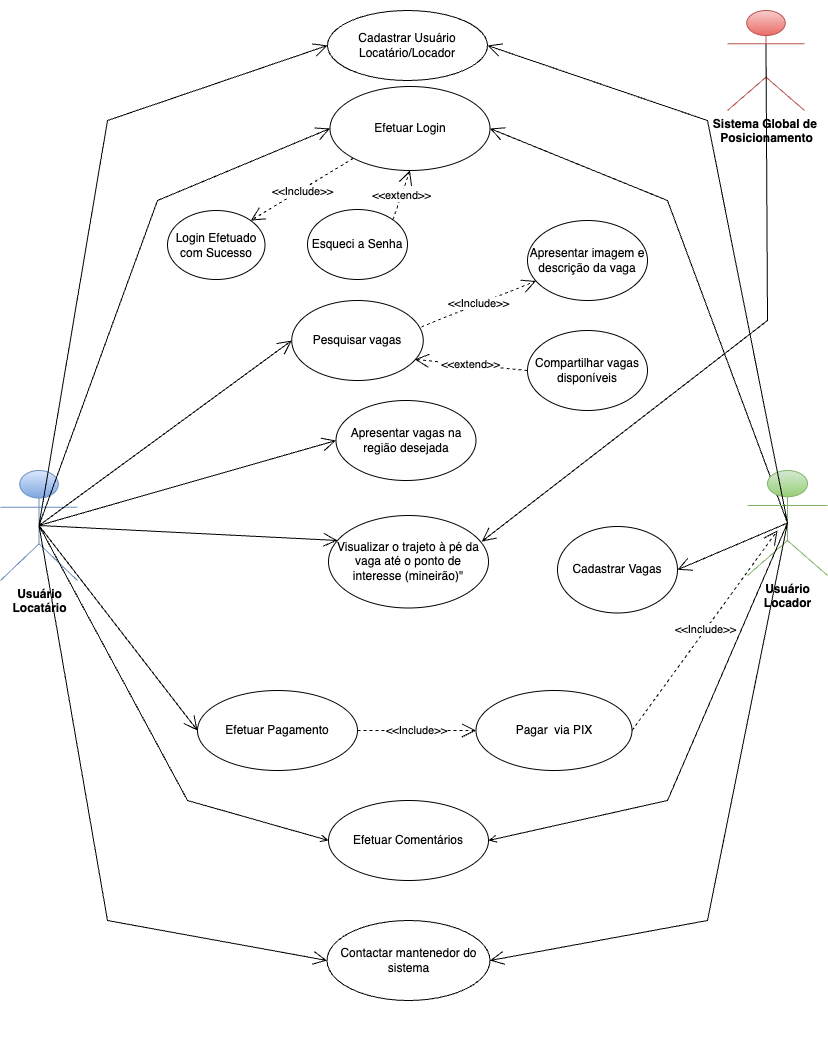

The diagram above was exported from draw.io. Its source (the exported page's mxGraphModel, read from the mxfile embedded in the PNG):
<mxGraphModel dx="1811" dy="570" grid="1" gridSize="10" guides="1" tooltips="1" connect="1" arrows="1" fold="1" page="1" pageScale="1" pageWidth="827" pageHeight="1169" math="0" shadow="0">
  <root>
    <mxCell id="0" />
    <mxCell id="1" parent="0" />
    <mxCell id="7VLa77z8znclignIy_Kp-3" value="" style="swimlane;startSize=0;swimlaneLine=1;opacity=0;" parent="1" vertex="1">
      <mxGeometry x="-760" width="680" height="1040" as="geometry" />
    </mxCell>
    <mxCell id="7VLa77z8znclignIy_Kp-6" value="Apresentar vagas na região desejada" style="ellipse;whiteSpace=wrap;html=1;" parent="7VLa77z8znclignIy_Kp-3" vertex="1">
      <mxGeometry x="268.5" y="400" width="140" height="80" as="geometry" />
    </mxCell>
    <mxCell id="7VLa77z8znclignIy_Kp-8" value="Visualizar o trajeto à pé da vaga até o ponto de interesse (mineirão)&quot;" style="ellipse;whiteSpace=wrap;html=1;" parent="7VLa77z8znclignIy_Kp-3" vertex="1">
      <mxGeometry x="261" y="515" width="160" height="92.5" as="geometry" />
    </mxCell>
    <mxCell id="7VLa77z8znclignIy_Kp-7" value="Apresentar imagem e descrição da vaga" style="ellipse;whiteSpace=wrap;html=1;" parent="7VLa77z8znclignIy_Kp-3" vertex="1">
      <mxGeometry x="460" y="220" width="120" height="80" as="geometry" />
    </mxCell>
    <mxCell id="7VLa77z8znclignIy_Kp-11" value="Cadastrar Usuário&lt;br&gt;Locatário/Locador" style="ellipse;whiteSpace=wrap;html=1;" parent="7VLa77z8znclignIy_Kp-3" vertex="1">
      <mxGeometry x="260" y="10" width="160" height="70" as="geometry" />
    </mxCell>
    <mxCell id="7VLa77z8znclignIy_Kp-13" value="Contactar mantenedor do sistema" style="ellipse;whiteSpace=wrap;html=1;" parent="7VLa77z8znclignIy_Kp-3" vertex="1">
      <mxGeometry x="259.5" y="920" width="163" height="80" as="geometry" />
    </mxCell>
    <mxCell id="7VLa77z8znclignIy_Kp-16" value="Efetuar Pagamento" style="ellipse;whiteSpace=wrap;html=1;" parent="7VLa77z8znclignIy_Kp-3" vertex="1">
      <mxGeometry x="130" y="690" width="160" height="80" as="geometry" />
    </mxCell>
    <mxCell id="7VLa77z8znclignIy_Kp-19" value="Efetuar Login" style="ellipse;whiteSpace=wrap;html=1;" parent="7VLa77z8znclignIy_Kp-3" vertex="1">
      <mxGeometry x="262.5" y="86" width="160" height="84" as="geometry" />
    </mxCell>
    <mxCell id="7VLa77z8znclignIy_Kp-18" value="Compartilhar vagas disponíveis" style="ellipse;whiteSpace=wrap;html=1;" parent="7VLa77z8znclignIy_Kp-3" vertex="1">
      <mxGeometry x="460" y="330" width="120" height="80" as="geometry" />
    </mxCell>
    <mxCell id="7VLa77z8znclignIy_Kp-17" value="Cadastrar Vagas" style="ellipse;whiteSpace=wrap;html=1;" parent="7VLa77z8znclignIy_Kp-3" vertex="1">
      <mxGeometry x="490" y="526" width="120" height="86.5" as="geometry" />
    </mxCell>
    <mxCell id="7VLa77z8znclignIy_Kp-15" value="Pagar&amp;nbsp; via PIX" style="ellipse;whiteSpace=wrap;html=1;" parent="7VLa77z8znclignIy_Kp-3" vertex="1">
      <mxGeometry x="408.5" y="690" width="156" height="80" as="geometry" />
    </mxCell>
    <mxCell id="7VLa77z8znclignIy_Kp-14" value="Efetuar Comentários" style="ellipse;whiteSpace=wrap;html=1;" parent="7VLa77z8znclignIy_Kp-3" vertex="1">
      <mxGeometry x="261" y="800" width="160" height="80" as="geometry" />
    </mxCell>
    <mxCell id="7VLa77z8znclignIy_Kp-12" value="Pesquisar vagas" style="ellipse;whiteSpace=wrap;html=1;" parent="7VLa77z8znclignIy_Kp-3" vertex="1">
      <mxGeometry x="224.25" y="300" width="131.5" height="80" as="geometry" />
    </mxCell>
    <mxCell id="7VLa77z8znclignIy_Kp-46" value="&amp;lt;&amp;lt;Include&amp;gt;&amp;gt;" style="endArrow=open;endSize=12;dashed=1;html=1;rounded=0;exitX=1;exitY=0.5;exitDx=0;exitDy=0;entryX=0;entryY=0.5;entryDx=0;entryDy=0;" parent="7VLa77z8znclignIy_Kp-3" source="7VLa77z8znclignIy_Kp-16" target="7VLa77z8znclignIy_Kp-15" edge="1">
      <mxGeometry width="160" relative="1" as="geometry">
        <mxPoint x="180" y="560" as="sourcePoint" />
        <mxPoint x="340" y="560" as="targetPoint" />
      </mxGeometry>
    </mxCell>
    <mxCell id="7VLa77z8znclignIy_Kp-47" value="&amp;lt;&amp;lt;Include&amp;gt;&amp;gt;" style="endArrow=open;endSize=12;dashed=1;html=1;rounded=0;exitX=0.986;exitY=0.329;exitDx=0;exitDy=0;exitPerimeter=0;" parent="7VLa77z8znclignIy_Kp-3" source="7VLa77z8znclignIy_Kp-12" target="7VLa77z8znclignIy_Kp-7" edge="1">
      <mxGeometry width="160" relative="1" as="geometry">
        <mxPoint x="170" y="160" as="sourcePoint" />
        <mxPoint x="376" y="165" as="targetPoint" />
      </mxGeometry>
    </mxCell>
    <mxCell id="7VLa77z8znclignIy_Kp-50" value="&amp;lt;&amp;lt;extend&amp;gt;&amp;gt;" style="endArrow=open;endSize=12;dashed=1;html=1;rounded=0;exitX=0;exitY=0.5;exitDx=0;exitDy=0;entryX=0.936;entryY=0.736;entryDx=0;entryDy=0;entryPerimeter=0;" parent="7VLa77z8znclignIy_Kp-3" source="7VLa77z8znclignIy_Kp-18" target="7VLa77z8znclignIy_Kp-12" edge="1">
      <mxGeometry width="160" relative="1" as="geometry">
        <mxPoint x="170" y="260" as="sourcePoint" />
        <mxPoint x="240" y="320" as="targetPoint" />
      </mxGeometry>
    </mxCell>
    <mxCell id="8" value="Esqueci a Senha" style="ellipse;whiteSpace=wrap;html=1;" parent="7VLa77z8znclignIy_Kp-3" vertex="1">
      <mxGeometry x="240" y="209" width="100" height="70" as="geometry" />
    </mxCell>
    <mxCell id="9" value="Login Efetuado com Sucesso" style="ellipse;whiteSpace=wrap;html=1;" parent="7VLa77z8znclignIy_Kp-3" vertex="1">
      <mxGeometry x="100" y="210" width="97.5" height="69" as="geometry" />
    </mxCell>
    <mxCell id="10" value="&amp;lt;&amp;lt;Include&amp;gt;&amp;gt;" style="endArrow=open;endSize=12;dashed=1;html=1;rounded=0;entryX=1;entryY=0;entryDx=0;entryDy=0;exitX=0;exitY=1;exitDx=0;exitDy=0;" parent="7VLa77z8znclignIy_Kp-3" source="7VLa77z8znclignIy_Kp-19" target="9" edge="1">
      <mxGeometry x="0.0107" y="2" width="160" relative="1" as="geometry">
        <mxPoint x="230" y="170" as="sourcePoint" />
        <mxPoint x="220" y="200" as="targetPoint" />
        <mxPoint as="offset" />
      </mxGeometry>
    </mxCell>
    <mxCell id="11" value="&amp;lt;&amp;lt;extend&amp;gt;&amp;gt;" style="endArrow=open;endSize=12;dashed=1;html=1;rounded=0;exitX=1;exitY=0;exitDx=0;exitDy=0;entryX=0.5;entryY=1;entryDx=0;entryDy=0;" parent="7VLa77z8znclignIy_Kp-3" source="8" target="7VLa77z8znclignIy_Kp-19" edge="1">
      <mxGeometry width="160" relative="1" as="geometry">
        <mxPoint x="400" y="175.12" as="sourcePoint" />
        <mxPoint x="312.31999999999994" y="204.0000000000001" as="targetPoint" />
      </mxGeometry>
    </mxCell>
    <mxCell id="7VLa77z8znclignIy_Kp-4" value="Usuário &lt;br&gt;Locatário" style="shape=umlActor;verticalLabelPosition=bottom;verticalAlign=top;html=1;outlineConnect=0;fillColor=#dae8fc;strokeColor=#6c8ebf;fontStyle=1;gradientColor=#7ea6e0;" parent="1" vertex="1">
      <mxGeometry x="-827" y="470" width="77" height="110" as="geometry" />
    </mxCell>
    <mxCell id="7VLa77z8znclignIy_Kp-10" value="&lt;b&gt;Sistema Global de&amp;nbsp;&lt;br&gt;Posicionamento&lt;/b&gt;" style="shape=umlActor;verticalLabelPosition=bottom;verticalAlign=top;html=1;fillColor=#f8cecc;strokeColor=#b85450;gradientColor=#ea6b66;" parent="1" vertex="1">
      <mxGeometry x="-100" y="10" width="77" height="100" as="geometry" />
    </mxCell>
    <mxCell id="7VLa77z8znclignIy_Kp-27" value="" style="endArrow=open;endFill=1;endSize=12;html=1;rounded=0;exitX=0.5;exitY=0.5;exitDx=0;exitDy=0;exitPerimeter=0;entryX=0;entryY=0.5;entryDx=0;entryDy=0;" parent="1" source="7VLa77z8znclignIy_Kp-4" target="7VLa77z8znclignIy_Kp-11" edge="1">
      <mxGeometry width="160" relative="1" as="geometry">
        <mxPoint x="70" y="462.14" as="sourcePoint" />
        <mxPoint x="245.00759230292556" y="200.00364950712617" as="targetPoint" />
        <Array as="points">
          <mxPoint x="-720" y="120" />
        </Array>
      </mxGeometry>
    </mxCell>
    <mxCell id="7VLa77z8znclignIy_Kp-29" value="" style="endArrow=open;endFill=1;endSize=12;html=1;rounded=0;entryX=0;entryY=0.5;entryDx=0;entryDy=0;exitX=0.5;exitY=0.5;exitDx=0;exitDy=0;exitPerimeter=0;" parent="1" source="7VLa77z8znclignIy_Kp-4" target="7VLa77z8znclignIy_Kp-19" edge="1">
      <mxGeometry width="160" relative="1" as="geometry">
        <mxPoint x="300" y="330" as="sourcePoint" />
        <mxPoint x="300" y="275" as="targetPoint" />
        <Array as="points">
          <mxPoint x="-670" y="200" />
        </Array>
      </mxGeometry>
    </mxCell>
    <mxCell id="7VLa77z8znclignIy_Kp-30" value="" style="endArrow=open;endFill=1;endSize=12;html=1;rounded=0;entryX=0;entryY=0.5;entryDx=0;entryDy=0;exitX=0.5;exitY=0.5;exitDx=0;exitDy=0;exitPerimeter=0;" parent="1" source="7VLa77z8znclignIy_Kp-4" target="7VLa77z8znclignIy_Kp-12" edge="1">
      <mxGeometry width="160" relative="1" as="geometry">
        <mxPoint x="300" y="330" as="sourcePoint" />
        <mxPoint x="256" y="423" as="targetPoint" />
      </mxGeometry>
    </mxCell>
    <mxCell id="7VLa77z8znclignIy_Kp-31" value="" style="endArrow=open;endFill=1;endSize=12;html=1;rounded=0;exitX=0.5;exitY=0.5;exitDx=0;exitDy=0;exitPerimeter=0;entryX=0.056;entryY=0.27;entryDx=0;entryDy=0;entryPerimeter=0;" parent="1" source="7VLa77z8znclignIy_Kp-4" target="7VLa77z8znclignIy_Kp-8" edge="1">
      <mxGeometry width="160" relative="1" as="geometry">
        <mxPoint x="-70" y="470" as="sourcePoint" />
        <mxPoint x="460" y="630" as="targetPoint" />
        <Array as="points" />
      </mxGeometry>
    </mxCell>
    <mxCell id="7VLa77z8znclignIy_Kp-33" value="" style="endArrow=open;endFill=1;endSize=12;html=1;rounded=0;exitX=0.5;exitY=0.5;exitDx=0;exitDy=0;exitPerimeter=0;entryX=0;entryY=0.5;entryDx=0;entryDy=0;" parent="1" source="7VLa77z8znclignIy_Kp-4" target="7VLa77z8znclignIy_Kp-16" edge="1">
      <mxGeometry width="160" relative="1" as="geometry">
        <mxPoint x="300" y="630" as="sourcePoint" />
        <mxPoint x="460" y="630" as="targetPoint" />
      </mxGeometry>
    </mxCell>
    <mxCell id="7VLa77z8znclignIy_Kp-35" value="" style="endArrow=open;endFill=1;endSize=12;html=1;rounded=0;entryX=0.958;entryY=0.281;entryDx=0;entryDy=0;exitX=0.5;exitY=0.334;exitDx=0;exitDy=0;exitPerimeter=0;entryPerimeter=0;" parent="1" source="7VLa77z8znclignIy_Kp-10" target="7VLa77z8znclignIy_Kp-8" edge="1">
      <mxGeometry width="160" relative="1" as="geometry">
        <mxPoint x="300" y="630" as="sourcePoint" />
        <mxPoint x="460" y="630" as="targetPoint" />
        <Array as="points">
          <mxPoint x="-60" y="320" />
        </Array>
      </mxGeometry>
    </mxCell>
    <mxCell id="7VLa77z8znclignIy_Kp-36" value="" style="endArrow=open;endFill=1;html=1;rounded=0;entryX=0;entryY=0.5;entryDx=0;entryDy=0;exitX=0.5;exitY=0.5;exitDx=0;exitDy=0;exitPerimeter=0;" parent="1" source="7VLa77z8znclignIy_Kp-4" target="7VLa77z8znclignIy_Kp-14" edge="1">
      <mxGeometry width="160" relative="1" as="geometry">
        <mxPoint x="-74" y="470" as="sourcePoint" />
        <mxPoint x="160" y="530" as="targetPoint" />
        <Array as="points">
          <mxPoint x="-640" y="800" />
        </Array>
      </mxGeometry>
    </mxCell>
    <mxCell id="7VLa77z8znclignIy_Kp-37" value="" style="endArrow=open;endFill=1;endSize=12;html=1;rounded=0;entryX=0;entryY=0.5;entryDx=0;entryDy=0;exitX=0.5;exitY=0.5;exitDx=0;exitDy=0;exitPerimeter=0;" parent="1" source="7VLa77z8znclignIy_Kp-4" target="7VLa77z8znclignIy_Kp-13" edge="1">
      <mxGeometry width="160" relative="1" as="geometry">
        <mxPoint x="300" y="420" as="sourcePoint" />
        <mxPoint x="460" y="420" as="targetPoint" />
        <Array as="points">
          <mxPoint x="-720" y="920" />
        </Array>
      </mxGeometry>
    </mxCell>
    <mxCell id="7VLa77z8znclignIy_Kp-40" value="" style="endArrow=open;endFill=1;endSize=12;html=1;rounded=0;entryX=0;entryY=0.5;entryDx=0;entryDy=0;exitX=0.5;exitY=0.5;exitDx=0;exitDy=0;exitPerimeter=0;" parent="1" source="7VLa77z8znclignIy_Kp-4" target="7VLa77z8znclignIy_Kp-6" edge="1">
      <mxGeometry width="160" relative="1" as="geometry">
        <mxPoint x="-70" y="470" as="sourcePoint" />
        <mxPoint x="446" y="700" as="targetPoint" />
        <Array as="points" />
      </mxGeometry>
    </mxCell>
    <mxCell id="hmMcFQCUcgatX-j8RUDL-3" value="" style="endArrow=open;endFill=1;endSize=12;html=1;rounded=0;entryX=1;entryY=0.5;entryDx=0;entryDy=0;exitX=0.5;exitY=0.5;exitDx=0;exitDy=0;exitPerimeter=0;" parent="1" source="7VLa77z8znclignIy_Kp-5" target="7VLa77z8znclignIy_Kp-19" edge="1">
      <mxGeometry width="160" relative="1" as="geometry">
        <mxPoint x="790" y="410" as="sourcePoint" />
        <mxPoint x="448" y="229" as="targetPoint" />
        <Array as="points">
          <mxPoint x="-160" y="200" />
        </Array>
      </mxGeometry>
    </mxCell>
    <mxCell id="7VLa77z8znclignIy_Kp-5" value="Usuário&lt;br&gt;Locador" style="shape=umlActor;verticalLabelPosition=bottom;verticalAlign=top;html=1;outlineConnect=0;fillColor=#d5e8d4;strokeColor=#82b366;fontStyle=1;gradientColor=#97d077;" parent="1" vertex="1">
      <mxGeometry x="-80" y="470" width="80" height="105" as="geometry" />
    </mxCell>
    <mxCell id="7VLa77z8znclignIy_Kp-34" value="" style="endArrow=open;endFill=1;endSize=12;html=1;rounded=0;exitX=0.5;exitY=0.5;exitDx=0;exitDy=0;exitPerimeter=0;entryX=1;entryY=0.5;entryDx=0;entryDy=0;" parent="1" source="7VLa77z8znclignIy_Kp-5" target="7VLa77z8znclignIy_Kp-17" edge="1">
      <mxGeometry width="160" relative="1" as="geometry">
        <mxPoint x="802" y="510" as="sourcePoint" />
        <mxPoint x="-150" y="523" as="targetPoint" />
      </mxGeometry>
    </mxCell>
    <mxCell id="7VLa77z8znclignIy_Kp-38" value="" style="endArrow=open;endFill=1;endSize=12;html=1;rounded=0;entryX=1;entryY=0.5;entryDx=0;entryDy=0;exitX=0.5;exitY=0.5;exitDx=0;exitDy=0;exitPerimeter=0;" parent="1" source="7VLa77z8znclignIy_Kp-5" target="7VLa77z8znclignIy_Kp-13" edge="1">
      <mxGeometry width="160" relative="1" as="geometry">
        <mxPoint x="296" y="540" as="sourcePoint" />
        <mxPoint x="456" y="540" as="targetPoint" />
        <Array as="points">
          <mxPoint x="-120" y="920" />
        </Array>
      </mxGeometry>
    </mxCell>
    <mxCell id="7VLa77z8znclignIy_Kp-41" value="" style="endArrow=open;endFill=1;endSize=12;html=1;rounded=0;entryX=1;entryY=0.5;entryDx=0;entryDy=0;exitX=0.5;exitY=0.5;exitDx=0;exitDy=0;exitPerimeter=0;" parent="1" source="7VLa77z8znclignIy_Kp-5" target="7VLa77z8znclignIy_Kp-11" edge="1">
      <mxGeometry width="160" relative="1" as="geometry">
        <mxPoint x="800" y="510" as="sourcePoint" />
        <mxPoint x="456" y="240" as="targetPoint" />
        <Array as="points">
          <mxPoint x="-120" y="120" />
        </Array>
      </mxGeometry>
    </mxCell>
    <mxCell id="hmMcFQCUcgatX-j8RUDL-12" value="" style="endArrow=open;endFill=1;html=1;rounded=0;entryX=1;entryY=0.5;entryDx=0;entryDy=0;exitX=0.5;exitY=0.5;exitDx=0;exitDy=0;exitPerimeter=0;" parent="1" source="7VLa77z8znclignIy_Kp-5" target="7VLa77z8znclignIy_Kp-14" edge="1">
      <mxGeometry width="160" relative="1" as="geometry">
        <mxPoint x="576" y="630" as="sourcePoint" />
        <mxPoint x="969" y="1235" as="targetPoint" />
        <Array as="points">
          <mxPoint x="-160" y="800" />
        </Array>
      </mxGeometry>
    </mxCell>
    <mxCell id="hmMcFQCUcgatX-j8RUDL-6" value="&amp;lt;&amp;lt;Include&amp;gt;&amp;gt;" style="endArrow=open;endSize=12;dashed=1;html=1;rounded=0;exitX=1;exitY=0.5;exitDx=0;exitDy=0;" parent="1" source="7VLa77z8znclignIy_Kp-15" edge="1">
      <mxGeometry x="0.0133" width="160" relative="1" as="geometry">
        <mxPoint x="586" y="880" as="sourcePoint" />
        <mxPoint x="-50" y="530" as="targetPoint" />
        <mxPoint as="offset" />
      </mxGeometry>
    </mxCell>
  </root>
</mxGraphModel>